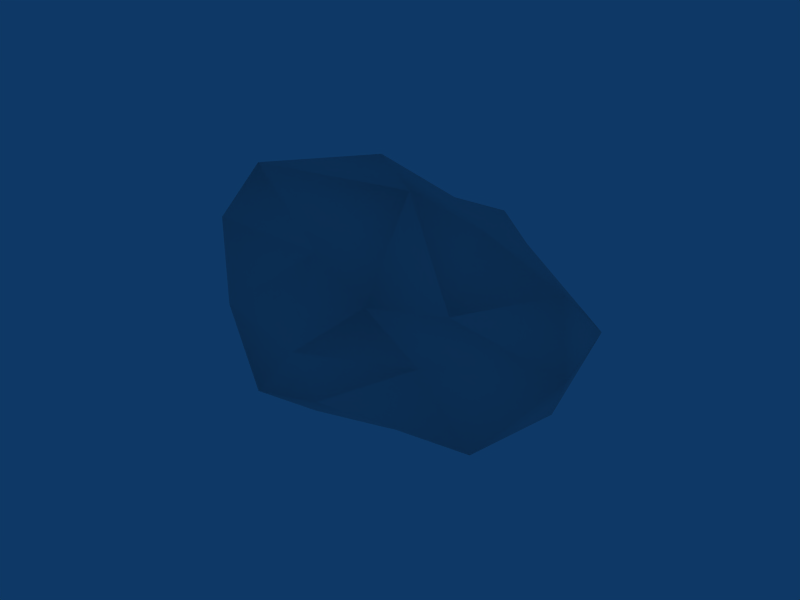 # Source: Asteroid.blend  (saved by Blender 2.48.1; exported with 4.5.12 LTS)
import bpy
from mathutils import Matrix  # noqa: F401  (used for matrix-valued properties, if any)

bpy.ops.wm.read_factory_settings(use_empty=True)
scene = bpy.context.scene
scene.name = 'Scene'

# ---- collections
col_collection_1 = bpy.data.collections.new('Collection 1'); scene.collection.children.link(col_collection_1)

# ---- materials (node trees are filled in below, after node groups)
mat_asteroid = bpy.data.materials.new('Asteroid')
mat_asteroid.alpha_threshold = 0.0
mat_asteroid.roughness = 0.5
mat_asteroid.line_color = (0.0, 0.0, 0.0, 1.0)

# ---- material node trees

# ---- world
world_world = bpy.data.worlds.new('World'); scene.world = world_world
world_world.color = (0.05656, 0.2208, 0.4)
world_world.use_sun_shadow = False
world_world.sun_shadow_jitter_overblur = 0.0
world_world.cycles.sampling_method = 'MANUAL'
world_world.cycles.sample_map_resolution = 256

# ---- meshes
me_sphere = bpy.data.meshes.new('Sphere')
me_sphere.from_pydata([(0.0006888, -0.02544, -0.822), (1.122, -0.7403, -0.132), (-0.3316, -0.7094, -0.3739), (-1.117, 0.1852, -0.4563), (-0.2563, 0.7534, -0.3905), (0.7399, 0.4199, -0.3256), (0.7384, -1.022, 0.6214), (-0.984, -0.3166, 0.356), (-0.8206, 0.5611, 0.04317), (0.2879, 0.6886, 0.4125), (1.324, -0.3462, 0.6088), (0.02564, -0.07673, 0.9026), (0.5407, -0.3577, -0.4734), (-0.1072, -0.4979, -0.5139), (0.1772, -0.7782, -0.2066), (0.3229, 0.2454, -0.563), (1.203, -0.1699, -0.1594), (-0.5995, 0.09578, -0.7137), (-0.8549, -0.1728, -0.4064), (-0.1447, 0.2708, -0.5984), (-0.5683, 0.5108, -0.4861), (0.09636, 0.5393, -0.4278), (1.346, -0.00374, 0.2849), (1.455, -0.4937, 0.2804), (0.943, -0.9055, 0.336), (-0.05386, -0.7061, -0.02882), (-0.794, -0.4749, -0.08341), (-1.157, -0.05444, -0.02177), (-0.9359, 0.5024, -0.2112), (-0.4147, 0.8332, -0.1327), (-0.119, 0.8979, 0.06611), (0.6343, 0.6791, 0.07196), (1.032, -0.8021, 0.5837), (0.2073, -0.7758, 0.6478), (-1.18, 0.2899, 0.1953), (-0.3784, 0.6756, 0.2228), (0.8803, 0.02166, 0.6056), (0.8148, -0.2636, 0.7554), (0.6121, -0.5632, 0.9924), (-0.7144, -0.2588, 0.7351), (-0.7908, 0.2471, 0.4523), (0.4103, 0.04731, 0.723)], [], [(12, 1, 14), (14, 13, 12), (0, 12, 13), (13, 14, 2), (16, 1, 12), (12, 15, 16), (5, 16, 15), (12, 0, 15), (13, 2, 18), (18, 17, 13), (0, 13, 17), (17, 18, 3), (17, 3, 20), (20, 19, 17), (0, 17, 19), (19, 20, 4), (19, 4, 21), (21, 15, 19), (0, 19, 15), (15, 21, 5), (23, 1, 16), (16, 22, 23), (10, 23, 22), (22, 16, 5), (25, 2, 14), (14, 24, 25), (6, 25, 24), (24, 14, 1), (27, 3, 18), (18, 26, 27), (7, 27, 26), (26, 18, 2), (29, 4, 20), (20, 28, 29), (8, 29, 28), (28, 20, 3), (31, 5, 21), (21, 30, 31), (9, 31, 30), (30, 21, 4), (23, 10, 32), (32, 24, 23), (1, 23, 24), (24, 32, 6), (25, 6, 33), (33, 26, 25), (2, 25, 26), (26, 33, 7), (27, 7, 34), (34, 28, 27), (3, 27, 28), (28, 34, 8), (29, 8, 35), (35, 30, 29), (4, 29, 30), (30, 35, 9), (31, 9, 36), (36, 22, 31), (5, 31, 22), (22, 36, 10), (38, 6, 32), (32, 37, 38), (11, 38, 37), (37, 32, 10), (39, 7, 33), (33, 38, 39), (11, 39, 38), (38, 33, 6), (40, 8, 34), (34, 39, 40), (11, 40, 39), (39, 34, 7), (41, 9, 35), (35, 40, 41), (11, 41, 40), (40, 35, 8), (37, 10, 36), (36, 41, 37), (11, 37, 41), (41, 36, 9)])
me_sphere.polygons.foreach_set('use_smooth', [True] * 80)
_uv = me_sphere.uv_layers.new(name='Asteroid')
_uv.uv.foreach_set('vector', [0.521, 0.5556, 0.6524, 0.6099, 0.4813, 0.6631, 0.4813, 0.6631, 0.4154, 0.6001, 0.521, 0.5556, 0.4162, 0.5161, 0.521, 0.5556, 0.4154, 0.6001, 0.4154, 0.6001, 0.4813, 0.6631, 0.3882, 0.6475, 0.6502, 0.4925, 0.6524, 0.6099, 0.521, 0.5556, 0.521, 0.5556, 0.4652, 0.4652, 0.6502, 0.4925, 0.5296, 0.4205, 0.6502, 0.4925, 0.4652, 0.4652, 0.521, 0.5556, 0.4162, 0.5161, 0.4652, 0.4652, 0.4154, 0.6001, 0.3882, 0.6475, 0.2623, 0.5897, 0.2623, 0.5897, 0.3182, 0.5095, 0.4154, 0.6001, 0.4162, 0.5161, 0.4154, 0.6001, 0.3182, 0.5095, 0.3182, 0.5095, 0.2623, 0.5897, 0.1579, 0.502, 0.3182, 0.5095, 0.1579, 0.502, 0.315, 0.4175, 0.315, 0.4175, 0.3912, 0.4641, 0.3182, 0.5095, 0.4162, 0.5161, 0.3182, 0.5095, 0.3912, 0.4641, 0.3912, 0.4641, 0.315, 0.4175, 0.3761, 0.3848, 0.3912, 0.4641, 0.3761, 0.3848, 0.4297, 0.4148, 0.4297, 0.4148, 0.4652, 0.4652, 0.3912, 0.4641, 0.4162, 0.5161, 0.3912, 0.4641, 0.4652, 0.4652, 0.4652, 0.4652, 0.4297, 0.4148, 0.5296, 0.4205, 0.8118, 0.5651, 0.6524, 0.6099, 0.6502, 0.4925, 0.6502, 0.4925, 0.7549, 0.3879, 0.8118, 0.5651, 0.8073, 0.2575, 0.9056, 0.3132, 0.7549, 0.3879, 0.7549, 0.3879, 0.6502, 0.4925, 0.5296, 0.4205, 0.4388, 0.7089, 0.3882, 0.6475, 0.4813, 0.6631, 0.4813, 0.6631, 0.6864, 0.7346, 0.4388, 0.7089, 0.6731, 0.84, 0.4388, 0.7089, 0.6864, 0.7346, 0.6864, 0.7346, 0.4813, 0.6631, 0.6524, 0.6099, 0.1597, 0.6613, 0.1579, 0.502, 0.2623, 0.5897, 0.2623, 0.5897, 0.2896, 0.6842, 0.1597, 0.6613, 0.219, 0.766, 0.1597, 0.6613, 0.2896, 0.6842, 0.2896, 0.6842, 0.2623, 0.5897, 0.3882, 0.6475, 0.3577, 0.3404, 0.3761, 0.3848, 0.315, 0.4175, 0.315, 0.4175, 0.2038, 0.3555, 0.3577, 0.3404, 0.2582, 0.2873, 0.3577, 0.3404, 0.2038, 0.3555, 0.2038, 0.3555, 0.315, 0.4175, 0.1579, 0.502, 0.5207, 0.3491, 0.5296, 0.4205, 0.4297, 0.4148, 0.4297, 0.4148, 0.4105, 0.3225, 0.5207, 0.3491, 0.4855, 0.2854, 0.5207, 0.3491, 0.4105, 0.3225, 0.4105, 0.3225, 0.4297, 0.4148, 0.3761, 0.3848, 0.9056, 0.3132, 0.8073, 0.2575, 0.8808, 0.1215, 0.7657, 0.7661, 0.6864, 0.7346, 0.8118, 0.5651, 0.6524, 0.6099, 0.8118, 0.5651, 0.6864, 0.7346, 0.6864, 0.7346, 0.7657, 0.7661, 0.6731, 0.84, 0.4388, 0.7089, 0.6731, 0.84, 0.5095, 0.8649, 0.5095, 0.8649, 0.2896, 0.6842, 0.4388, 0.7089, 0.3882, 0.6475, 0.4388, 0.7089, 0.2896, 0.6842, 0.2896, 0.6842, 0.5095, 0.8649, 0.219, 0.766, 0.1597, 0.6613, 0.219, 0.766, 0.04732, 0.7139, 0.04732, 0.7139, 0.004492, 0.5357, 0.1597, 0.6613, 0.1579, 0.502, 0.1597, 0.6613, 0.004492, 0.5357, 0.2038, 0.3555, 0.1516, 0.193, 0.2582, 0.2873, 0.3577, 0.3404, 0.2582, 0.2873, 0.371, 0.2697, 0.371, 0.2697, 0.4105, 0.3225, 0.3577, 0.3404, 0.3761, 0.3848, 0.3577, 0.3404, 0.4105, 0.3225, 0.4105, 0.3225, 0.371, 0.2697, 0.4855, 0.2854, 0.5207, 0.3491, 0.4855, 0.2854, 0.6642, 0.2454, 0.6642, 0.2454, 0.7549, 0.3879, 0.5207, 0.3491, 0.5296, 0.4205, 0.5207, 0.3491, 0.7549, 0.3879, 0.7549, 0.3879, 0.6642, 0.2454, 0.8073, 0.2575, 0.6986, 0.03507, 0.8884, 0.0041, 0.8808, 0.1215, 0.8808, 0.1215, 0.7021, 0.1626, 0.6986, 0.03507, 0.5063, 0.09827, 0.6986, 0.03507, 0.7021, 0.1626, 0.7021, 0.1626, 0.8808, 0.1215, 0.8073, 0.2575, 0.2388, 0.8758, 0.219, 0.766, 0.5095, 0.8649, 0.5095, 0.8649, 0.5886, 1.001, 0.2388, 0.8758, 0.5063, 0.09827, 0.3309, 0.002047, 0.6986, 0.03507, 0.5886, 1.001, 0.5095, 0.8649, 0.6731, 0.84, 0.2843, 0.1533, 0.2582, 0.2873, 0.1516, 0.193, 0.1516, 0.193, 0.3309, 0.002047, 0.2843, 0.1533, 0.5063, 0.09827, 0.2843, 0.1533, 0.3309, 0.002047, 0.2388, 0.8758, 0.04732, 0.7139, 0.219, 0.766, 0.568, 0.1761, 0.4855, 0.2854, 0.371, 0.2697, 0.371, 0.2697, 0.2843, 0.1533, 0.568, 0.1761, 0.5063, 0.09827, 0.568, 0.1761, 0.2843, 0.1533, 0.2843, 0.1533, 0.371, 0.2697, 0.2582, 0.2873, 0.7021, 0.1626, 0.8073, 0.2575, 0.6642, 0.2454, 0.6642, 0.2454, 0.568, 0.1761, 0.7021, 0.1626, 0.5063, 0.09827, 0.7021, 0.1626, 0.568, 0.1761, 0.568, 0.1761, 0.6642, 0.2454, 0.4855, 0.2854])
me_sphere.materials.append(mat_asteroid)
me_sphere.use_remesh_preserve_volume = False
me_sphere.use_remesh_preserve_attributes = False
me_sphere.use_mirror_vertex_groups = False
me_sphere.update()

# ---- objects
ob_sphere = bpy.data.objects.new('Sphere', me_sphere)

# ---- transforms, parenting, visibility, modifiers, constraints
ob_sphere.location = (0.0, 0.0, 0.0)
ob_sphere.lock_rotations_4d = False
ob_sphere.empty_display_type = 'ARROWS'
ob_sphere.lineart.crease_threshold = 0.0

# ---- collection membership
col_collection_1.objects.link(ob_sphere)

# ---- scene / render settings (as saved in the file)
scene.frame_start = 1; scene.frame_end = 250; scene.frame_set(1)
scene.render.engine = 'BLENDER_EEVEE_NEXT'
scene.render.image_settings.file_format = 'JPEG'
scene.render.image_settings.color_mode = 'RGB'
scene.render.image_settings.compression = 90
scene.render.resolution_x = 800
scene.render.resolution_y = 600
scene.render.pixel_aspect_x = 100.0
scene.render.pixel_aspect_y = 100.0
scene.render.fps = 25
scene.render.dither_intensity = 0.0
scene.render.use_compositing = False
scene.render.use_sequencer = False
scene.render.bake_margin = 2
scene.render.bake_bias = 0.0
scene.render.use_stamp_time = False
scene.render.use_stamp_date = False
scene.render.use_stamp_frame = False
scene.render.use_stamp_camera = False
scene.render.use_stamp_scene = False
scene.render.use_stamp_filename = False
scene.render.use_stamp_render_time = False
scene.render.stamp_font_size = 0
scene.cycles.use_denoising = False
scene.cycles.samples = 10
scene.cycles.sampling_pattern = 'TABULATED_SOBOL'
scene.cycles.light_sampling_threshold = 0.0
scene.cycles.use_adaptive_sampling = False
scene.cycles.use_light_tree = False
scene.cycles.blur_glossy = 0.0
scene.cycles.volume_bounces = 1
scene.cycles.pixel_filter_type = 'GAUSSIAN'
scene.cycles.sample_clamp_indirect = 0.0
scene.view_settings.view_transform = 'Raw'
bpy.context.view_layer.update()

# ---- added for rendering (the .blend has no active camera): camera
cam_auto = bpy.data.cameras.new('AutoCamera')
cam_auto.lens = 50.0
cam_auto.sensor_width = 36.0
cam_auto.clip_end = 1000.0
ob_auto_camera = bpy.data.objects.new('AutoCamera', cam_auto)
scene.collection.objects.link(ob_auto_camera)
ob_auto_camera.location = (3.59031, -4.20518, 2.84715)
ob_auto_camera.rotation_euler = (1.09748, -7.21219e-08, 0.694738)
scene.camera = ob_auto_camera
bpy.context.view_layer.update()
